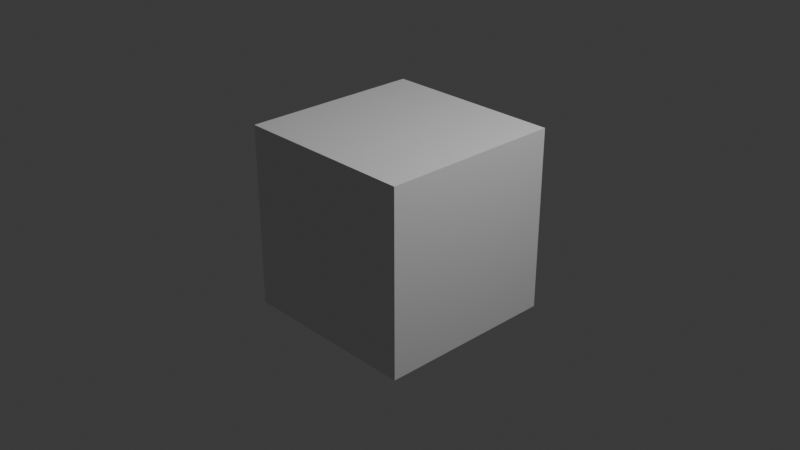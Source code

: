 # Source: tests.test_star.test_starfile_attributes_relion_.blend  (saved by Blender 5.2.44; exported with 4.5.12 LTS)
import bpy
from mathutils import Matrix  # noqa: F401  (used for matrix-valued properties, if any)

bpy.ops.wm.read_factory_settings(use_empty=True)
scene = bpy.context.scene
scene.name = 'Scene'

# ---- collections
col_collection = bpy.data.collections.new('Collection'); scene.collection.children.link(col_collection)
col_molecular_nodes = bpy.data.collections.new('Molecular Nodes'); scene.collection.children.link(col_molecular_nodes)

# ---- materials (node trees are filled in below, after node groups)
mat_material = bpy.data.materials.new('Material')
mat_material.alpha_threshold = 0.0
mat_material.use_backface_culling_lightprobe_volume = False
mat_material.roughness = 0.5
mat_material.line_color = (0.0, 0.0, 0.0, 1.0)
mat_mn_default = bpy.data.materials.new('MN Default')
mat_mn_default.use_sss_translucency = True
mat_mn_default.refraction_depth = 6.9
mat_mn_default.use_thickness_from_shadow = True

# ---- node groups
ng_primitive_arrow = bpy.data.node_groups.new('Primitive Arrow', 'GeometryNodeTree')
_s = ng_primitive_arrow.interface.new_socket(name='Geometry', in_out='OUTPUT', socket_type='NodeSocketGeometry')
_s = ng_primitive_arrow.interface.new_socket(name='Vertices', in_out='INPUT', socket_type='NodeSocketInt')
_s.default_value = 6
_s.min_value = 3
_s.max_value = 16
_s = ng_primitive_arrow.interface.new_socket(name='Height', in_out='INPUT', socket_type='NodeSocketFloat')
_s.subtype = 'DISTANCE'
_s.default_value = 1.0
_s.min_value = 0.0
_s.max_value = 1e+04
_s = ng_primitive_arrow.interface.new_socket(name='Ratio', in_out='INPUT', socket_type='NodeSocketFloat')
_s.subtype = 'FACTOR'
_s.default_value = 0.7
_s.min_value = 0.0
_s.max_value = 1.0
_s = ng_primitive_arrow.interface.new_socket(name='Value', in_out='INPUT', socket_type='NodeSocketColor')
_s.default_value = (0.8, 0.8, 0.8, 1.0)
_s = ng_primitive_arrow.interface.new_socket(name='Material', in_out='INPUT', socket_type='NodeSocketMaterial')
_s.description = 'Material to apply to the resulting geometry'
_N = ng_primitive_arrow.nodes; _L = ng_primitive_arrow.links
n0 = _N.new('NodeGroupOutput'); n0.name = 'Group Output'; n0.location = (359, 0)
n1 = _N.new('NodeGroupInput'); n1.name = 'Group Input'; n1.location = (-1340, -120)
n2 = _N.new('GeometryNodeMeshCone'); n2.name = 'Cone.001'; n2.location = (-720, 180)
n2.inputs[4].default_value = 0.2
n3 = _N.new('GeometryNodeTransform'); n3.name = 'Transform Geometry.002'; n3.location = (-339, 180)
n4 = _N.new('GeometryNodeMeshCylinder'); n4.name = 'Cylinder.001'; n4.location = (-519, -180)
n4.inputs[3].default_value = 0.08
n5 = _N.new('GeometryNodeTransform'); n5.name = 'Transform Geometry.003'; n5.location = (-339, -180)
n6 = _N.new('GeometryNodeJoinGeometry'); n6.name = 'Join Geometry.001'; n6.location = (-181, 176)
n7 = _N.new('GeometryNodeSetMaterial'); n7.name = 'Set Material'; n7.location = (179, 171)
n8 = _N.new('GeometryNodeStoreNamedAttribute'); n8.name = 'Store Named Attribute'; n8.location = (0, 180)
n8.data_type = 'FLOAT_COLOR'
n8.inputs[2].default_value = 'Color'
n9 = _N.new('ShaderNodeMath'); n9.name = 'Math'; n9.location = (-900, -140)
n9.operation = 'SUBTRACT'
n10 = _N.new('ShaderNodeMath'); n10.name = 'Math.001'; n10.location = (-720, -140)
n10.operation = 'SUBTRACT'
n11 = _N.new('ShaderNodeCombineXYZ'); n11.name = 'Combine XYZ'; n11.location = (-500, 80)
n12 = _N.new('ShaderNodeMath'); n12.name = 'Math.002'; n12.location = (-900, -360)
n12.operation = 'DIVIDE'
n12.inputs[1].default_value = 2.0
n13 = _N.new('ShaderNodeCombineXYZ'); n13.name = 'Combine XYZ.001'; n13.location = (-740, -360)
n14 = _N.new('ShaderNodeMath'); n14.name = 'Math.003'; n14.location = (-1143, -280)
n14.hide = True
n14.operation = 'MULTIPLY'
n15 = _N.new('NodeReroute'); n15.name = 'Reroute'; n15.location = (-960, -320)
n15.width = 20
n15.socket_idname = 'NodeSocketFloat'
_L.new(n2.outputs[0], n3.inputs[0])
_L.new(n5.outputs[0], n6.inputs[0])
_L.new(n3.outputs[0], n6.inputs[0])
_L.new(n4.outputs[0], n5.inputs[0])
_L.new(n1.outputs[0], n2.inputs[0])
_L.new(n1.outputs[0], n4.inputs[0])
_L.new(n7.outputs[0], n0.inputs[0])
_L.new(n8.outputs[0], n7.inputs[0])
_L.new(n1.outputs[4], n7.inputs[2])
_L.new(n6.outputs[0], n8.inputs[0])
_L.new(n1.outputs[3], n8.inputs[3])
_L.new(n9.outputs[0], n10.inputs[1])
_L.new(n10.outputs[0], n11.inputs[2])
_L.new(n11.outputs[0], n3.inputs[1])
_L.new(n9.outputs[0], n2.inputs[5])
_L.new(n15.outputs[0], n4.inputs[4])
_L.new(n15.outputs[0], n12.inputs[0])
_L.new(n12.outputs[0], n13.inputs[2])
_L.new(n13.outputs[0], n5.inputs[1])
_L.new(n1.outputs[1], n9.inputs[0])
_L.new(n1.outputs[1], n10.inputs[0])
_L.new(n15.outputs[0], n9.inputs[1])
_L.new(n1.outputs[1], n14.inputs[0])
_L.new(n1.outputs[2], n14.inputs[1])
_L.new(n14.outputs[0], n15.inputs[0])
n0.is_active_output = True
ng_primitive_gimbal = bpy.data.node_groups.new('Primitive Gimbal', 'GeometryNodeTree')
_s = ng_primitive_gimbal.interface.new_socket(name='Geometry', in_out='OUTPUT', socket_type='NodeSocketGeometry')
_s = ng_primitive_gimbal.interface.new_socket(name='Vertices', in_out='INPUT', socket_type='NodeSocketInt')
_s.default_value = 6
_s.min_value = 3
_s.max_value = 16
_s = ng_primitive_gimbal.interface.new_socket(name='X', in_out='INPUT', socket_type='NodeSocketColor')
_s.default_value = (0.624, 0.01033, 0.06301, 1.0)
_s = ng_primitive_gimbal.interface.new_socket(name='Y', in_out='INPUT', socket_type='NodeSocketColor')
_s.default_value = (0.07619, 0.624, 0.08438, 1.0)
_s = ng_primitive_gimbal.interface.new_socket(name='Z', in_out='INPUT', socket_type='NodeSocketColor')
_s.default_value = (0.0, 0.00091, 0.624, 1.0)
_s = ng_primitive_gimbal.interface.new_socket(name='Material', in_out='INPUT', socket_type='NodeSocketMaterial')
_s.description = 'Material to apply to the resulting geometry'
_s = ng_primitive_gimbal.interface.new_socket(name='Height', in_out='INPUT', socket_type='NodeSocketFloat')
_s.subtype = 'DISTANCE'
_s.default_value = 1.0
_s.min_value = 0.0
_s.max_value = 1e+04
_N = ng_primitive_gimbal.nodes; _L = ng_primitive_gimbal.links
n0 = _N.new('NodeGroupOutput'); n0.name = 'Group Output'; n0.location = (669, -1)
n1 = _N.new('NodeGroupInput'); n1.name = 'Group Input'; n1.location = (-1060, 0)
n2 = _N.new('GeometryNodeRepeatInput'); n2.name = 'Repeat Input'; n2.location = (-649, 252)
n2.inputs[0].default_value = 3
n2.inputs[2].default_value = 0
n3 = _N.new('GeometryNodeRepeatOutput'); n3.name = 'Repeat Output'; n3.location = (309, 206)
n3.repeat_items.clear()
_it = n3.repeat_items.new('GEOMETRY', 'Geometry')
_it = n3.repeat_items.new('INT', 'Integer')
n4 = _N.new('ShaderNodeMath'); n4.name = 'Math.001'; n4.location = (129, 146)
n4.hide = True
n4.inputs[1].default_value = 1.0
n5 = _N.new('GeometryNodeJoinGeometry'); n5.name = 'Join Geometry.005'; n5.location = (129, 246)
n6 = _N.new('GeometryNodeTransform'); n6.name = 'Transform Geometry.006'; n6.location = (-80, 120)
n7 = _N.new('GeometryNodeIndexSwitch'); n7.name = 'Index Switch'; n7.location = (-420, 20)
n7.index_switch_items.clear()
_it = n7.index_switch_items.new()
_it = n7.index_switch_items.new()
_it = n7.index_switch_items.new()
n7.data_type = 'RGBA'
n8 = _N.new('GeometryNodeIndexSwitch'); n8.name = 'Index Switch.001'; n8.location = (-240, -60)
n8.index_switch_items.clear()
_it = n8.index_switch_items.new()
_it = n8.index_switch_items.new()
_it = n8.index_switch_items.new()
n8.data_type = 'ROTATION'
n8.inputs[1].default_value = (0.0, 1.571, 0.0)
n8.inputs[2].default_value = (-1.571, 0.0, 0.0)
n8.inputs[3].default_value = (0.0, 0.0, 0.0)
n9 = _N.new('GeometryNodeGroup'); n9.name = 'Group'; n9.location = (-240, 120)
n9.node_tree = ng_primitive_arrow
n9.inputs[2].default_value = 0.7
n10 = _N.new('NodeGroupInput'); n10.name = 'Group Input.001'; n10.location = (-420, 80)
n2.pair_with_output(n3)
_L.new(n6.outputs[0], n5.inputs[0])
_L.new(n2.outputs[2], n8.inputs[0])
_L.new(n2.outputs[1], n5.inputs[0])
_L.new(n2.outputs[2], n7.inputs[0])
_L.new(n2.outputs[2], n4.inputs[0])
_L.new(n4.outputs[0], n3.inputs[1])
_L.new(n8.outputs[0], n6.inputs[2])
_L.new(n9.outputs[0], n6.inputs[0])
_L.new(n5.outputs[0], n3.inputs[0])
_L.new(n3.outputs[0], n0.inputs[0])
_L.new(n1.outputs[1], n7.inputs[1])
_L.new(n1.outputs[2], n7.inputs[2])
_L.new(n1.outputs[3], n7.inputs[3])
_L.new(n1.outputs[0], n9.inputs[0])
_L.new(n1.outputs[4], n9.inputs[4])
_L.new(n7.outputs[0], n9.inputs[3])
_L.new(n10.outputs[5], n9.inputs[1])
n0.is_active_output = True
ng_fallback_rotation = bpy.data.node_groups.new('Fallback Rotation', 'GeometryNodeTree')
_s = ng_fallback_rotation.interface.new_socket(name='Rotation', in_out='OUTPUT', socket_type='NodeSocketRotation')
_s.description = "The named attribute read from the geometry if it exists, or the fallback value if it doesn't"
_s = ng_fallback_rotation.interface.new_socket(name='Name', in_out='INPUT', socket_type='NodeSocketString')
_s.description = 'Name of the attribute to attempt to read from the geometry'
_s = ng_fallback_rotation.interface.new_socket(name='Fallback', in_out='INPUT', socket_type='NodeSocketRotation')
_s.description = "Value to use instead if the named attribute doesn't exist on the geometry"
_N = ng_fallback_rotation.nodes; _L = ng_fallback_rotation.links
n0 = _N.new('NodeGroupOutput'); n0.name = 'Group Output'; n0.location = (260, 140)
n1 = _N.new('NodeGroupInput'); n1.name = 'Group Input'; n1.location = (-320, 80)
n2 = _N.new('GeometryNodeInputNamedAttribute'); n2.name = 'Named Attribute.001'; n2.location = (-134, 30)
n2.width = 147
n2.data_type = 'QUATERNION'
n3 = _N.new('GeometryNodeSwitch'); n3.name = 'Switch'; n3.location = (100, 140)
n3.input_type = 'ROTATION'
_L.new(n2.outputs[0], n3.inputs[2])
_L.new(n2.outputs[1], n3.inputs[0])
_L.new(n1.outputs[1], n3.inputs[1])
_L.new(n3.outputs[0], n0.inputs[0])
_L.new(n1.outputs[0], n2.inputs[0])
n0.is_active_output = True
ng_rotation_from_zyz = bpy.data.node_groups.new('Rotation from ZYZ', 'GeometryNodeTree')
_s = ng_rotation_from_zyz.interface.new_socket(name='Rotation', in_out='OUTPUT', socket_type='NodeSocketRotation')
_s.description = 'The combined Rotation'
_s = ng_rotation_from_zyz.interface.new_socket(name='Phi', in_out='INPUT', socket_type='NodeSocketFloat')
_s.subtype = 'ANGLE'
_s.min_value = -1e+04
_s.max_value = 1e+04
_s.description = 'First rotation around the Z axis'
_s = ng_rotation_from_zyz.interface.new_socket(name='Theta', in_out='INPUT', socket_type='NodeSocketFloat')
_s.subtype = 'ANGLE'
_s.min_value = -1e+04
_s.max_value = 1e+04
_s.description = 'Second rotation around the Y axis'
_s = ng_rotation_from_zyz.interface.new_socket(name='Psi', in_out='INPUT', socket_type='NodeSocketFloat')
_s.subtype = 'ANGLE'
_s.min_value = -1e+04
_s.max_value = 1e+04
_s.description = 'Third rotation around the Z axis'
ng_rotation_from_zyz.description = 'Combine a rotation defined as ZYZ common in electron tomography'
_N = ng_rotation_from_zyz.nodes; _L = ng_rotation_from_zyz.links
n0 = _N.new('FunctionNodeAxisAngleToRotation'); n0.name = 'Axis Angle to Rotation.001'; n0.location = (-360, -20)
n0.inputs[0].default_value = (0.0, 1.0, 0.0)
n1 = _N.new('FunctionNodeAxisAngleToRotation'); n1.name = 'Axis Angle to Rotation'; n1.location = (-360, 160)
n2 = _N.new('FunctionNodeAxisAngleToRotation'); n2.name = 'Axis Angle to Rotation.002'; n2.location = (-360, -200)
n3 = _N.new('NodeGroupOutput'); n3.name = 'Group Output'; n3.location = (60, -20)
n4 = _N.new('NodeGroupInput'); n4.name = 'Group Input'; n4.location = (-800, 20)
n5 = _N.new('FunctionNodeRotateRotation'); n5.name = 'Rotate Rotation'; n5.location = (-180, 160)
n6 = _N.new('FunctionNodeRotateRotation'); n6.name = 'Rotate Rotation.001'; n6.location = (-180, -20)
n7 = _N.new('ShaderNodeMath'); n7.name = 'Math'; n7.location = (-520, 160)
n7.operation = 'MULTIPLY'
n7.inputs[1].default_value = -1.0
n8 = _N.new('ShaderNodeMath'); n8.name = 'Math.001'; n8.location = (-520, -20)
n8.operation = 'MULTIPLY'
n8.inputs[1].default_value = -1.0
n9 = _N.new('ShaderNodeMath'); n9.name = 'Math.002'; n9.location = (-520, -200)
n9.operation = 'MULTIPLY'
n9.inputs[1].default_value = -1.0
_L.new(n9.outputs[0], n2.inputs[1])
_L.new(n8.outputs[0], n0.inputs[1])
_L.new(n7.outputs[0], n1.inputs[1])
_L.new(n1.outputs[0], n5.inputs[0])
_L.new(n0.outputs[0], n5.inputs[1])
_L.new(n5.outputs[0], n6.inputs[0])
_L.new(n2.outputs[0], n6.inputs[1])
_L.new(n6.outputs[0], n3.inputs[0])
_L.new(n4.outputs[0], n7.inputs[0])
_L.new(n4.outputs[1], n8.inputs[0])
_L.new(n4.outputs[2], n9.inputs[0])
n3.is_active_output = True
ng_rotation_relion = bpy.data.node_groups.new('Rotation RELION', 'GeometryNodeTree')
_s = ng_rotation_relion.interface.new_socket(name='Is Valid', in_out='OUTPUT', socket_type='NodeSocketBool')
_s = ng_rotation_relion.interface.new_socket(name='Rotation', in_out='OUTPUT', socket_type='NodeSocketRotation')
_N = ng_rotation_relion.nodes; _L = ng_rotation_relion.links
n0 = _N.new('NodeGroupOutput'); n0.name = 'Group Output'; n0.location = (380, 80)
n1 = _N.new('NodeGroupInput'); n1.name = 'Group Input'; n1.location = (-400, 0)
n2 = _N.new('GeometryNodeGroup'); n2.name = 'Group.003'; n2.location = (160, 60)
n2.node_tree = ng_rotation_from_zyz
n3 = _N.new('GeometryNodeInputNamedAttribute'); n3.name = 'Named Attribute.001'; n3.location = (-220, 160)
n3.width = 167
n3.inputs[0].default_value = 'rlnAngleRot'
n4 = _N.new('GeometryNodeInputNamedAttribute'); n4.name = 'Named Attribute.002'; n4.location = (-220, 20)
n4.width = 170
n4.inputs[0].default_value = 'rlnAngleRot'
n5 = _N.new('GeometryNodeInputNamedAttribute'); n5.name = 'Named Attribute.003'; n5.location = (-220, -120)
n5.width = 170
n5.inputs[0].default_value = 'rlnAngleRot'
n6 = _N.new('FunctionNodeBooleanMath'); n6.name = 'Boolean Math'; n6.location = (0, 300)
n7 = _N.new('FunctionNodeBooleanMath'); n7.name = 'Boolean Math.001'; n7.location = (160, 300)
n8 = _N.new('ShaderNodeMath'); n8.name = 'Math.004'; n8.location = (0, 160)
n8.operation = 'RADIANS'
n8.inputs[1].default_value = -1.0
n9 = _N.new('ShaderNodeMath'); n9.name = 'Math.005'; n9.location = (0, 0)
n9.operation = 'RADIANS'
n9.inputs[1].default_value = -1.0
n10 = _N.new('ShaderNodeMath'); n10.name = 'Math.006'; n10.location = (0, -160)
n10.operation = 'RADIANS'
n10.inputs[1].default_value = -1.0
_L.new(n10.outputs[0], n2.inputs[2])
_L.new(n9.outputs[0], n2.inputs[1])
_L.new(n8.outputs[0], n2.inputs[0])
_L.new(n2.outputs[0], n0.inputs[1])
_L.new(n3.outputs[1], n6.inputs[0])
_L.new(n4.outputs[1], n6.inputs[1])
_L.new(n6.outputs[0], n7.inputs[0])
_L.new(n5.outputs[1], n7.inputs[1])
_L.new(n7.outputs[0], n0.inputs[0])
_L.new(n3.outputs[0], n8.inputs[0])
_L.new(n4.outputs[0], n9.inputs[0])
_L.new(n5.outputs[0], n10.inputs[0])
n0.is_active_output = True
ng_rotation_cistem = bpy.data.node_groups.new('Rotation cisTEM', 'GeometryNodeTree')
_s = ng_rotation_cistem.interface.new_socket(name='Is Valid', in_out='OUTPUT', socket_type='NodeSocketBool')
_s = ng_rotation_cistem.interface.new_socket(name='Rotation', in_out='OUTPUT', socket_type='NodeSocketRotation')
_N = ng_rotation_cistem.nodes; _L = ng_rotation_cistem.links
n0 = _N.new('NodeGroupOutput'); n0.name = 'Group Output'; n0.location = (380, 40)
n1 = _N.new('GeometryNodeGroup'); n1.name = 'Group.005'; n1.location = (180, 40)
n1.node_tree = ng_rotation_from_zyz
n2 = _N.new('GeometryNodeInputNamedAttribute'); n2.name = 'Named Attribute.004'; n2.location = (-260, 160)
n2.width = 215
n2.inputs[0].default_value = 'cisTEMAnglePhi'
n3 = _N.new('GeometryNodeInputNamedAttribute'); n3.name = 'Named Attribute.005'; n3.location = (-260, 0)
n3.width = 220
n3.inputs[0].default_value = 'cisTEMAngleTheta'
n4 = _N.new('GeometryNodeInputNamedAttribute'); n4.name = 'Named Attribute.006'; n4.location = (-260, -160)
n4.width = 224
n4.inputs[0].default_value = 'cisTEMAnglePsi'
n5 = _N.new('FunctionNodeBooleanMath'); n5.name = 'Boolean Math'; n5.location = (0, 300)
n6 = _N.new('FunctionNodeBooleanMath'); n6.name = 'Boolean Math.001'; n6.location = (160, 300)
n7 = _N.new('ShaderNodeMath'); n7.name = 'Math.007'; n7.location = (0, 160)
n7.operation = 'RADIANS'
n7.inputs[1].default_value = -1.0
n8 = _N.new('ShaderNodeMath'); n8.name = 'Math.008'; n8.location = (0, 0)
n8.operation = 'RADIANS'
n8.inputs[1].default_value = -1.0
n9 = _N.new('ShaderNodeMath'); n9.name = 'Math.009'; n9.location = (0, -160)
n9.operation = 'RADIANS'
n9.inputs[1].default_value = -1.0
_L.new(n9.outputs[0], n1.inputs[2])
_L.new(n7.outputs[0], n1.inputs[0])
_L.new(n8.outputs[0], n1.inputs[1])
_L.new(n1.outputs[0], n0.inputs[1])
_L.new(n2.outputs[1], n5.inputs[0])
_L.new(n3.outputs[1], n5.inputs[1])
_L.new(n5.outputs[0], n6.inputs[0])
_L.new(n4.outputs[1], n6.inputs[1])
_L.new(n6.outputs[0], n0.inputs[0])
_L.new(n2.outputs[0], n7.inputs[0])
_L.new(n3.outputs[0], n8.inputs[0])
_L.new(n4.outputs[0], n9.inputs[0])
n0.is_active_output = True
ng_contains_geometry = bpy.data.node_groups.new('Contains Geometry', 'GeometryNodeTree')
_s = ng_contains_geometry.interface.new_socket(name='Not Empty', in_out='OUTPUT', socket_type='NodeSocketBool')
_s.description = 'True when the input contains some geometry'
_s = ng_contains_geometry.interface.new_socket(name='Empty', in_out='OUTPUT', socket_type='NodeSocketBool')
_s.description = 'True when the input contains no geometry'
_s = ng_contains_geometry.interface.new_socket(name='Geometry', in_out='INPUT', socket_type='NodeSocketGeometry')
_N = ng_contains_geometry.nodes; _L = ng_contains_geometry.links
n0 = _N.new('NodeGroupOutput'); n0.name = 'Group Output'; n0.location = (720, 260)
n1 = _N.new('NodeGroupInput'); n1.name = 'Group Input'; n1.location = (-820, 9)
n2 = _N.new('GeometryNodeAttributeDomainSize'); n2.name = 'Domain Size'; n2.location = (-440, 250)
n3 = _N.new('FunctionNodeCompare'); n3.name = 'Compare'; n3.location = (-280, 240)
n3.hide = True
n3.operation = 'EQUAL'
n3.data_type = 'INT'
n4 = _N.new('GeometryNodeAttributeDomainSize'); n4.name = 'Domain Size.001'; n4.location = (-440, 130)
n4.component = 'POINTCLOUD'
n5 = _N.new('FunctionNodeBooleanMath'); n5.name = 'Boolean Math'; n5.location = (-120, 260)
n6 = _N.new('FunctionNodeCompare'); n6.name = 'Compare.001'; n6.location = (-280, 120)
n6.width = 146
n6.hide = True
n6.operation = 'EQUAL'
n6.data_type = 'INT'
n7 = _N.new('FunctionNodeBooleanMath'); n7.name = 'Boolean Math.001'; n7.location = (40, 260)
n8 = _N.new('GeometryNodeAttributeDomainSize'); n8.name = 'Domain Size.002'; n8.location = (-440, 10)
n8.component = 'CURVE'
n9 = _N.new('GeometryNodeAttributeDomainSize'); n9.name = 'Domain Size.003'; n9.location = (-440, -120)
n9.component = 'INSTANCES'
n10 = _N.new('GeometryNodeAttributeDomainSize'); n10.name = 'Domain Size.004'; n10.location = (-440, -240)
n10.component = 'GREASEPENCIL'
n11 = _N.new('FunctionNodeCompare'); n11.name = 'Compare.003'; n11.location = (-280, -160)
n11.hide = True
n11.operation = 'EQUAL'
n11.data_type = 'INT'
n12 = _N.new('FunctionNodeCompare'); n12.name = 'Compare.004'; n12.location = (-280, -30)
n12.hide = True
n12.operation = 'EQUAL'
n12.data_type = 'INT'
n13 = _N.new('FunctionNodeCompare'); n13.name = 'Compare.005'; n13.location = (-280, -260)
n13.hide = True
n13.operation = 'EQUAL'
n13.data_type = 'INT'
n14 = _N.new('NodeReroute'); n14.name = 'Reroute.002'; n14.location = (-540, 130)
n14.width = 10
n14.socket_idname = 'NodeSocketGeometry'
n15 = _N.new('FunctionNodeBooleanMath'); n15.name = 'Boolean Math.002'; n15.location = (200, 260)
n16 = _N.new('FunctionNodeBooleanMath'); n16.name = 'Boolean Math.003'; n16.location = (360, 260)
n17 = _N.new('FunctionNodeBooleanMath'); n17.name = 'Boolean Math.004'; n17.location = (540, 260)
n17.operation = 'NOT'
_L.new(n14.outputs[0], n9.inputs[0])
_L.new(n3.outputs[0], n5.inputs[0])
_L.new(n8.outputs[0], n12.inputs[2])
_L.new(n2.outputs[0], n3.inputs[2])
_L.new(n14.outputs[0], n4.inputs[0])
_L.new(n5.outputs[0], n7.inputs[0])
_L.new(n14.outputs[0], n2.inputs[0])
_L.new(n9.outputs[5], n11.inputs[2])
_L.new(n14.outputs[0], n10.inputs[0])
_L.new(n14.outputs[0], n8.inputs[0])
_L.new(n4.outputs[0], n6.inputs[2])
_L.new(n10.outputs[6], n13.inputs[2])
_L.new(n6.outputs[0], n5.inputs[1])
_L.new(n1.outputs[0], n14.inputs[0])
_L.new(n17.outputs[0], n0.inputs[0])
_L.new(n12.outputs[0], n7.inputs[1])
_L.new(n7.outputs[0], n15.inputs[0])
_L.new(n11.outputs[0], n15.inputs[1])
_L.new(n15.outputs[0], n16.inputs[0])
_L.new(n13.outputs[0], n16.inputs[1])
_L.new(n16.outputs[0], n17.inputs[0])
_L.new(n16.outputs[0], n0.inputs[1])
n0.is_active_output = True
ng_fallback_geometry = bpy.data.node_groups.new('Fallback Geometry', 'GeometryNodeTree')
_s = ng_fallback_geometry.interface.new_socket(name='Geometry', in_out='OUTPUT', socket_type='NodeSocketGeometry')
_s = ng_fallback_geometry.interface.new_socket(name='Geometry', in_out='INPUT', socket_type='NodeSocketGeometry')
_s = ng_fallback_geometry.interface.new_socket(name='Fallback', in_out='INPUT', socket_type='NodeSocketGeometry')
_N = ng_fallback_geometry.nodes; _L = ng_fallback_geometry.links
n0 = _N.new('NodeGroupOutput'); n0.name = 'Group Output'; n0.location = (200, -20)
n1 = _N.new('NodeGroupInput'); n1.name = 'Group Input'; n1.location = (-320, -80)
n2 = _N.new('GeometryNodeSwitch'); n2.name = 'Switch'; n2.location = (20, -20)
n3 = _N.new('GeometryNodeGroup'); n3.name = 'Group.010'; n3.location = (-160, -20)
n3.width = 159
n3.node_tree = ng_contains_geometry
_L.new(n3.outputs[0], n2.inputs[0])
_L.new(n1.outputs[0], n3.inputs[0])
_L.new(n2.outputs[0], n0.inputs[0])
_L.new(n1.outputs[0], n2.inputs[2])
_L.new(n1.outputs[1], n2.inputs[1])
n0.is_active_output = True
ng_starfile_instances = bpy.data.node_groups.new('Starfile Instances', 'GeometryNodeTree')
_s = ng_starfile_instances.interface.new_socket(name='Instances', in_out='OUTPUT', socket_type='NodeSocketGeometry')
_s = ng_starfile_instances.interface.new_socket(name='Points', in_out='INPUT', socket_type='NodeSocketGeometry')
_s = ng_starfile_instances.interface.new_socket(name='Image', in_out='INPUT', socket_type='NodeSocketInt')
_s.default_value = 1
_s.min_value = 1
_s.description = 'The ID of the image that should be shown'
_s = ng_starfile_instances.interface.new_socket(name='Menu', in_out='INPUT', socket_type='NodeSocketMenu')
_s.default_value = 'Instance'
_s.menu_expanded = True
_s = ng_starfile_instances.interface.new_socket(name='Instance', in_out='INPUT', socket_type='NodeSocketObject')
_s.description = 'The object that should be placed at each instance'
_s = ng_starfile_instances.interface.new_socket(name='Material', in_out='INPUT', socket_type='NodeSocketMaterial')
_s.description = 'Material to apply to the resulting geometry'
_N = ng_starfile_instances.nodes; _L = ng_starfile_instances.links
n0 = _N.new('NodeGroupInput'); n0.name = 'Group Input'; n0.location = (-707, 160)
n1 = _N.new('GeometryNodeObjectInfo'); n1.name = 'Object Info'; n1.location = (-334, 1)
n2 = _N.new('GeometryNodeInputNamedAttribute'); n2.name = 'Named Attribute'; n2.location = (-334, 121)
n2.data_type = 'INT'
n2.inputs[0].default_value = 'image_id'
n3 = _N.new('GeometryNodeInstanceOnPoints'); n3.name = 'Instance on Points'; n3.location = (696, 180)
n4 = _N.new('NodeGroupOutput'); n4.name = 'Group Output'; n4.location = (996, 180)
n5 = _N.new('GeometryNodeGroup'); n5.name = 'Group.002'; n5.location = (-329, -119)
n5.width = 139
n5.node_tree = ng_primitive_gimbal
n5.inputs[0].default_value = 3
n5.inputs[1].default_value = (0.624, 0.01033, 0.06301, 1.0)
n5.inputs[2].default_value = (0.07619, 0.624, 0.08438, 1.0)
n5.inputs[3].default_value = (0.0, 0.00091, 0.624, 1.0)
n5.inputs[5].default_value = 1.0
n6 = _N.new('GeometryNodeGroup'); n6.name = 'Group'; n6.location = (580, -120)
n6.node_tree = ng_fallback_rotation
n6.inputs[0].default_value = 'rotation'
n7 = _N.new('GeometryNodeGroup'); n7.name = 'Group.004'; n7.location = (240, -200)
n7.node_tree = ng_rotation_relion
n8 = _N.new('GeometryNodeGroup'); n8.name = 'Group.003'; n8.location = (240, -120)
n8.node_tree = ng_rotation_cistem
n9 = _N.new('GeometryNodeSwitch'); n9.name = 'Switch.001'; n9.location = (420, -120)
n9.input_type = 'ROTATION'
n10 = _N.new('NodeGroupInput'); n10.name = 'Group Input.001'; n10.location = (-80, 300)
n11 = _N.new('GeometryNodeGroup'); n11.name = 'Group.005'; n11.location = (-180, 0)
n11.node_tree = ng_fallback_geometry
n12 = _N.new('FunctionNodeCompare'); n12.name = 'Compare.001'; n12.location = (-174, 121)
n12.hide = True
n12.operation = 'EQUAL'
n12.data_type = 'INT'
n13 = _N.new('GeometryNodeTransform'); n13.name = 'Transform Geometry'; n13.location = (-180, -120)
n13.width = 142
n14 = _N.new('GeometryNodeMenuSwitch'); n14.name = 'Menu Switch.002'; n14.location = (87, 299)
n14.enum_items.clear()
_it = n14.enum_items.new('Instance')
_it = n14.enum_items.new('Simple')
n14.enum_definition.enum_definition.enum_definition.enum_definition.data_type = 'INT'
n14.enum_definition.enum_definition.enum_definition.data_type = 'INT'
n14.enum_definition.enum_definition.data_type = 'INT'
n14.enum_definition.data_type = 'INT'
n14.data_type = 'INT'
n14.inputs[1].default_value = 0
n14.inputs[2].default_value = 1
n15 = _N.new('GeometryNodeIndexSwitch'); n15.name = 'Index Switch.001'; n15.location = (516, 100)
n16 = _N.new('NodeGroupInput'); n16.name = 'Group Input.002'; n16.location = (-340, -320)
n17 = _N.new('ShaderNodeValue'); n17.name = 'Value'; n17.location = (-180, -220)
n17.outputs[0].default_value = 10.0
_L.new(n0.outputs[0], n3.inputs[0])
_L.new(n0.outputs[3], n1.inputs[0])
_L.new(n3.outputs[0], n4.inputs[0])
_L.new(n0.outputs[4], n5.inputs[4])
_L.new(n6.outputs[0], n3.inputs[5])
_L.new(n8.outputs[0], n9.inputs[0])
_L.new(n8.outputs[1], n9.inputs[2])
_L.new(n7.outputs[1], n9.inputs[1])
_L.new(n9.outputs[0], n6.inputs[1])
_L.new(n1.outputs[4], n11.inputs[0])
_L.new(n0.outputs[1], n12.inputs[2])
_L.new(n2.outputs[0], n12.inputs[3])
_L.new(n12.outputs[0], n3.inputs[1])
_L.new(n10.outputs[2], n14.inputs[0])
_L.new(n11.outputs[0], n15.inputs[1])
_L.new(n15.outputs[0], n3.inputs[2])
_L.new(n14.outputs[0], n15.inputs[0])
_L.new(n13.outputs[0], n11.inputs[1])
_L.new(n5.outputs[0], n13.inputs[0])
_L.new(n13.outputs[0], n15.inputs[2])
_L.new(n17.outputs[0], n13.inputs[3])
n4.is_active_output = True
ng_geometry_node_group = bpy.data.node_groups.new('Geometry Node Group', 'GeometryNodeTree')
_s = ng_geometry_node_group.interface.new_socket(name='Geometry', in_out='OUTPUT', socket_type='NodeSocketGeometry')
_s = ng_geometry_node_group.interface.new_socket(name='Atoms', in_out='INPUT', socket_type='NodeSocketGeometry')
ng_geometry_node_group.is_modifier = True
_N = ng_geometry_node_group.nodes; _L = ng_geometry_node_group.links
n0 = _N.new('NodeGroupInput'); n0.name = 'Group Input'; n0.location = (-300, 0)
n1 = _N.new('NodeGroupOutput'); n1.name = 'Group Output'; n1.location = (300, 0)
n2 = _N.new('GeometryNodeJoinGeometry'); n2.name = 'Join Geometry'; n2.location = (100, 0)
n3 = _N.new('GeometryNodeGroup'); n3.name = 'Starfile Instances'; n3.location = (-100, 0)
n3.node_tree = ng_starfile_instances
n3.inputs[1].default_value = 1
n3.inputs[2].default_value = 'Instance'
_L.new(n2.outputs[0], n1.inputs[0])
_L.new(n0.outputs[0], n3.inputs[0])
_L.new(n3.outputs[0], n2.inputs[0])
n1.is_active_output = True
ng_mn_color_input = bpy.data.node_groups.new('MN Color Input', 'ShaderNodeTree')
_s = ng_mn_color_input.interface.new_socket(name='Color', in_out='OUTPUT', socket_type='NodeSocketColor')
_s.default_value = (0.0, 0.0, 0.0, 0.0)
_s = ng_mn_color_input.interface.new_socket(name='Alpha', in_out='OUTPUT', socket_type='NodeSocketFloat')
_N = ng_mn_color_input.nodes; _L = ng_mn_color_input.links
n0 = _N.new('NodeGroupOutput'); n0.name = 'Group Output'; n0.location = (300, 80)
n1 = _N.new('NodeGroupInput'); n1.name = 'Group Input'; n1.location = (-700, -80)
n2 = _N.new('ShaderNodeAttribute'); n2.name = 'Attribute'; n2.location = (-480, 0)
n2.attribute_name = 'Color'
n3 = _N.new('ShaderNodeAttribute'); n3.name = 'Attribute.001'; n3.location = (-480, -200)
n3.attribute_type = 'INSTANCER'
n3.attribute_name = 'Color'
n4 = _N.new('ShaderNodeMix'); n4.name = 'Mix'; n4.location = (120, 80)
n4.data_type = 'RGBA'
n4.blend_type = 'ADD'
n5 = _N.new('ShaderNodeMath'); n5.name = 'Math.001'; n5.location = (-240, -440)
n5.operation = 'GREATER_THAN'
n5.use_clamp = True
n5.inputs[1].default_value = 0.0
n6 = _N.new('ShaderNodeMath'); n6.name = 'Math.002'; n6.location = (-40, -340)
n6.operation = 'MULTIPLY'
n7 = _N.new('ShaderNodeMath'); n7.name = 'Math'; n7.location = (120, -180)
n8 = _N.new('ShaderNodeMath'); n8.name = 'Math.003'; n8.location = (-40, -180)
n8.operation = 'MULTIPLY'
n9 = _N.new('ShaderNodeMath'); n9.name = 'Math.004'; n9.location = (-240, -280)
n9.operation = 'SUBTRACT'
n9.inputs[0].default_value = 1.0
n10 = _N.new('NodeReroute'); n10.name = 'Reroute'; n10.location = (-280, -440)
n10.width = 12
n10.socket_idname = 'NodeSocketFloat'
_L.new(n2.outputs[0], n4.inputs[6])
_L.new(n3.outputs[0], n4.inputs[7])
_L.new(n10.outputs[0], n5.inputs[0])
_L.new(n5.outputs[0], n6.inputs[1])
_L.new(n10.outputs[0], n6.inputs[0])
_L.new(n6.outputs[0], n7.inputs[1])
_L.new(n2.outputs[3], n8.inputs[0])
_L.new(n8.outputs[0], n7.inputs[0])
_L.new(n7.outputs[0], n0.inputs[1])
_L.new(n5.outputs[0], n9.inputs[1])
_L.new(n9.outputs[0], n8.inputs[1])
_L.new(n5.outputs[0], n4.inputs[0])
_L.new(n3.outputs[3], n10.inputs[0])
_L.new(n4.outputs[2], n0.inputs[0])
n0.is_active_output = True

# ---- material node trees
mat_material.use_nodes = True; mat_material.node_tree.nodes.clear()
_N = mat_material.node_tree.nodes; _L = mat_material.node_tree.links
n0 = _N.new('ShaderNodeOutputMaterial'); n0.name = 'Material Output'; n0.location = (200, 100)
n1 = _N.new('ShaderNodeBsdfPrincipled'); n1.name = 'Principled BSDF'; n1.location = (-200, 100)
n1.inputs[10].default_value = 0.005
_L.new(n1.outputs[0], n0.inputs[0])
n0.is_active_output = True
mat_mn_default.use_nodes = True; mat_mn_default.node_tree.nodes.clear()
_N = mat_mn_default.node_tree.nodes; _L = mat_mn_default.node_tree.links
n0 = _N.new('ShaderNodeBsdfPrincipled'); n0.name = 'Principled BSDF'; n0.location = (20, 300)
n0.inputs[3].default_value = 1.45
n1 = _N.new('ShaderNodeOutputMaterial'); n1.name = 'Material Output'; n1.location = (300, 300)
n2 = _N.new('ShaderNodeGroup'); n2.name = 'Group'; n2.location = (-180, 300)
n2.width = 150
n2.node_tree = ng_mn_color_input
_L.new(n2.outputs[0], n0.inputs[0])
_L.new(n0.outputs[0], n1.inputs[0])
_L.new(n2.outputs[1], n0.inputs[4])
n1.is_active_output = True

# ---- world
world_world = bpy.data.worlds.new('World'); scene.world = world_world
world_world.use_nodes = True; world_world.node_tree.nodes.clear()
_N = world_world.node_tree.nodes; _L = world_world.node_tree.links
n0 = _N.new('ShaderNodeOutputWorld'); n0.name = 'World Output'; n0.location = (200, 100)
n1 = _N.new('ShaderNodeBackground'); n1.name = 'Background'; n1.location = (-200, 100)
n1.inputs[0].default_value = (0.05088, 0.05088, 0.05088, 1.0)
_L.new(n1.outputs[0], n0.inputs[0])
n0.is_active_output = True
world_world.color = (0.05088, 0.05088, 0.05088)
world_world.sun_shadow_jitter_overblur = 0.0

# ---- cameras
cam_camera = bpy.data.cameras.new('Camera')
cam_camera.clip_end = 100.0
cam_camera.ortho_scale = 7.314

# ---- lights
light_light = bpy.data.lights.new('Light', 'POINT')
light_light.energy = 1000.0
light_light.shadow_soft_size = 0.1

# ---- meshes
me_cube = bpy.data.meshes.new('Cube')
me_cube.from_pydata([(1.0, 1.0, 1.0), (1.0, 1.0, -1.0), (1.0, -1.0, 1.0), (1.0, -1.0, -1.0), (-1.0, 1.0, 1.0), (-1.0, 1.0, -1.0), (-1.0, -1.0, 1.0), (-1.0, -1.0, -1.0)], [], [(0, 4, 6, 2), (3, 2, 6, 7), (7, 6, 4, 5), (5, 1, 3, 7), (1, 0, 2, 3), (5, 4, 0, 1)])
_uv = me_cube.uv_layers.new(name='UVMap')
_uv.uv.foreach_set('vector', [0.625, 0.5, 0.875, 0.5, 0.875, 0.75, 0.625, 0.75, 0.375, 0.75, 0.625, 0.75, 0.625, 1.0, 0.375, 1.0, 0.375, 0.0, 0.625, 0.0, 0.625, 0.25, 0.375, 0.25, 0.125, 0.5, 0.375, 0.5, 0.375, 0.75, 0.125, 0.75, 0.375, 0.5, 0.625, 0.5, 0.625, 0.75, 0.375, 0.75, 0.375, 0.25, 0.625, 0.25, 0.625, 0.5, 0.375, 0.5])
me_cube.materials.append(mat_material)
me_cube.use_mirror_vertex_groups = False
me_cube.update()
me_relion_star = bpy.data.meshes.new('relion.star')
me_relion_star.from_pydata([(0.0, 0.0, 0.0), (0.0, 0.0, 10.0), (0.0, 0.0, 20.0), (0.0, 0.0, 30.0), (0.0, 0.0, 40.0), (0.0, 0.0, 50.0), (0.0, 0.0, 60.0), (0.0, 0.0, 70.0), (0.0, 0.0, 80.0), (0.0, 0.0, 90.0), (0.0, 0.0, 100.0), (0.0, 0.0, 110.0), (0.0, 0.0, 120.0), (0.0, 0.0, 130.0), (0.0, 0.0, 140.0), (0.0, 0.0, 150.0), (0.0, 0.0, 160.0), (0.0, 0.0, 170.0), (0.0, 0.0, 180.0), (0.0, 0.0, 190.0), (0.0, 10.0, 0.0), (0.0, 10.0, 10.0), (0.0, 10.0, 20.0), (0.0, 10.0, 30.0), (0.0, 10.0, 40.0), (0.0, 10.0, 50.0), (0.0, 10.0, 60.0), (0.0, 10.0, 70.0), (0.0, 10.0, 80.0), (0.0, 10.0, 90.0), (0.0, 10.0, 100.0), (0.0, 10.0, 110.0), (0.0, 10.0, 120.0), (0.0, 10.0, 130.0), (0.0, 10.0, 140.0), (0.0, 10.0, 150.0), (0.0, 10.0, 160.0), (0.0, 10.0, 170.0), (0.0, 10.0, 180.0), (0.0, 10.0, 190.0), (0.0, 20.0, 0.0), (0.0, 20.0, 10.0), (0.0, 20.0, 20.0), (0.0, 20.0, 30.0), (0.0, 20.0, 40.0), (0.0, 20.0, 50.0), (0.0, 20.0, 60.0), (0.0, 20.0, 70.0), (0.0, 20.0, 80.0), (0.0, 20.0, 90.0), (0.0, 20.0, 100.0), (0.0, 20.0, 110.0), (0.0, 20.0, 120.0), (0.0, 20.0, 130.0), (0.0, 20.0, 140.0), (0.0, 20.0, 150.0), (0.0, 20.0, 160.0), (0.0, 20.0, 170.0), (0.0, 20.0, 180.0), (0.0, 20.0, 190.0), (0.0, 30.0, 0.0), (0.0, 30.0, 10.0), (0.0, 30.0, 20.0), (0.0, 30.0, 30.0), (0.0, 30.0, 40.0), (0.0, 30.0, 50.0), (0.0, 30.0, 60.0), (0.0, 30.0, 70.0), (0.0, 30.0, 80.0), (0.0, 30.0, 90.0), (0.0, 30.0, 100.0), (0.0, 30.0, 110.0), (0.0, 30.0, 120.0), (0.0, 30.0, 130.0), (0.0, 30.0, 140.0), (0.0, 30.0, 150.0), (0.0, 30.0, 160.0), (0.0, 30.0, 170.0), (0.0, 30.0, 180.0), (0.0, 30.0, 190.0), (0.0, 40.0, 0.0), (0.0, 40.0, 10.0), (0.0, 40.0, 20.0), (0.0, 40.0, 30.0), (0.0, 40.0, 40.0), (0.0, 40.0, 50.0), (0.0, 40.0, 60.0), (0.0, 40.0, 70.0), (0.0, 40.0, 80.0), (0.0, 40.0, 90.0), (0.0, 40.0, 100.0), (0.0, 40.0, 110.0), (0.0, 40.0, 120.0), (0.0, 40.0, 130.0), (0.0, 40.0, 140.0), (0.0, 40.0, 150.0), (0.0, 40.0, 160.0), (0.0, 40.0, 170.0), (0.0, 40.0, 180.0), (0.0, 40.0, 190.0), (0.0, 50.0, 0.0), (0.0, 50.0, 10.0), (0.0, 50.0, 20.0), (0.0, 50.0, 30.0), (0.0, 50.0, 40.0), (0.0, 50.0, 50.0), (0.0, 50.0, 60.0), (0.0, 50.0, 70.0), (0.0, 50.0, 80.0), (0.0, 50.0, 90.0), (0.0, 50.0, 100.0), (0.0, 50.0, 110.0), (0.0, 50.0, 120.0), (0.0, 50.0, 130.0), (0.0, 50.0, 140.0), (0.0, 50.0, 150.0), (0.0, 50.0, 160.0), (0.0, 50.0, 170.0), (0.0, 50.0, 180.0), (0.0, 50.0, 190.0), (0.0, 60.0, 0.0), (0.0, 60.0, 10.0), (0.0, 60.0, 20.0), (0.0, 60.0, 30.0), (0.0, 60.0, 40.0), (0.0, 60.0, 50.0), (0.0, 60.0, 60.0), (0.0, 60.0, 70.0), (0.0, 60.0, 80.0), (0.0, 60.0, 90.0), (0.0, 60.0, 100.0), (0.0, 60.0, 110.0), (0.0, 60.0, 120.0), (0.0, 60.0, 130.0), (0.0, 60.0, 140.0), (0.0, 60.0, 150.0), (0.0, 60.0, 160.0), (0.0, 60.0, 170.0), (0.0, 60.0, 180.0), (0.0, 60.0, 190.0), (0.0, 70.0, 0.0), (0.0, 70.0, 10.0), (0.0, 70.0, 20.0), (0.0, 70.0, 30.0), (0.0, 70.0, 40.0), (0.0, 70.0, 50.0), (0.0, 70.0, 60.0), (0.0, 70.0, 70.0), (0.0, 70.0, 80.0), (0.0, 70.0, 90.0), (0.0, 70.0, 100.0), (0.0, 70.0, 110.0), (0.0, 70.0, 120.0), (0.0, 70.0, 130.0), (0.0, 70.0, 140.0), (0.0, 70.0, 150.0), (0.0, 70.0, 160.0), (0.0, 70.0, 170.0), (0.0, 70.0, 180.0), (0.0, 70.0, 190.0), (0.0, 80.0, 0.0), (0.0, 80.0, 10.0), (0.0, 80.0, 20.0), (0.0, 80.0, 30.0), (0.0, 80.0, 40.0), (0.0, 80.0, 50.0), (0.0, 80.0, 60.0), (0.0, 80.0, 70.0), (0.0, 80.0, 80.0), (0.0, 80.0, 90.0), (0.0, 80.0, 100.0), (0.0, 80.0, 110.0), (0.0, 80.0, 120.0), (0.0, 80.0, 130.0), (0.0, 80.0, 140.0), (0.0, 80.0, 150.0), (0.0, 80.0, 160.0), (0.0, 80.0, 170.0), (0.0, 80.0, 180.0), (0.0, 80.0, 190.0), (0.0, 90.0, 0.0), (0.0, 90.0, 10.0), (0.0, 90.0, 20.0), (0.0, 90.0, 30.0), (0.0, 90.0, 40.0), (0.0, 90.0, 50.0), (0.0, 90.0, 60.0), (0.0, 90.0, 70.0), (0.0, 90.0, 80.0), (0.0, 90.0, 90.0), (0.0, 90.0, 100.0), (0.0, 90.0, 110.0), (0.0, 90.0, 120.0), (0.0, 90.0, 130.0), (0.0, 90.0, 140.0), (0.0, 90.0, 150.0), (0.0, 90.0, 160.0), (0.0, 90.0, 170.0), (0.0, 90.0, 180.0), (0.0, 90.0, 190.0), (0.0, 100.0, 0.0), (0.0, 100.0, 10.0), (0.0, 100.0, 20.0), (0.0, 100.0, 30.0), (0.0, 100.0, 40.0), (0.0, 100.0, 50.0), (0.0, 100.0, 60.0), (0.0, 100.0, 70.0), (0.0, 100.0, 80.0), (0.0, 100.0, 90.0), (0.0, 100.0, 100.0), (0.0, 100.0, 110.0), (0.0, 100.0, 120.0), (0.0, 100.0, 130.0), (0.0, 100.0, 140.0), (0.0, 100.0, 150.0), (0.0, 100.0, 160.0), (0.0, 100.0, 170.0), (0.0, 100.0, 180.0), (0.0, 100.0, 190.0), (0.0, 110.0, 0.0), (0.0, 110.0, 10.0), (0.0, 110.0, 20.0), (0.0, 110.0, 30.0), (0.0, 110.0, 40.0), (0.0, 110.0, 50.0), (0.0, 110.0, 60.0), (0.0, 110.0, 70.0), (0.0, 110.0, 80.0), (0.0, 110.0, 90.0), (0.0, 110.0, 100.0), (0.0, 110.0, 110.0), (0.0, 110.0, 120.0), (0.0, 110.0, 130.0), (0.0, 110.0, 140.0), (0.0, 110.0, 150.0), (0.0, 110.0, 160.0), (0.0, 110.0, 170.0), (0.0, 110.0, 180.0), (0.0, 110.0, 190.0), (0.0, 120.0, 0.0), (0.0, 120.0, 10.0), (0.0, 120.0, 20.0), (0.0, 120.0, 30.0), (0.0, 120.0, 40.0), (0.0, 120.0, 50.0), (0.0, 120.0, 60.0), (0.0, 120.0, 70.0), (0.0, 120.0, 80.0), (0.0, 120.0, 90.0), (0.0, 120.0, 100.0), (0.0, 120.0, 110.0), (0.0, 120.0, 120.0), (0.0, 120.0, 130.0), (0.0, 120.0, 140.0), (0.0, 120.0, 150.0), (0.0, 120.0, 160.0), (0.0, 120.0, 170.0), (0.0, 120.0, 180.0), (0.0, 120.0, 190.0), (0.0, 130.0, 0.0), (0.0, 130.0, 10.0), (0.0, 130.0, 20.0), (0.0, 130.0, 30.0), (0.0, 130.0, 40.0), (0.0, 130.0, 50.0), (0.0, 130.0, 60.0), (0.0, 130.0, 70.0), (0.0, 130.0, 80.0), (0.0, 130.0, 90.0), (0.0, 130.0, 100.0), (0.0, 130.0, 110.0), (0.0, 130.0, 120.0), (0.0, 130.0, 130.0), (0.0, 130.0, 140.0), (0.0, 130.0, 150.0), (0.0, 130.0, 160.0), (0.0, 130.0, 170.0), (0.0, 130.0, 180.0), (0.0, 130.0, 190.0), (0.0, 140.0, 0.0), (0.0, 140.0, 10.0), (0.0, 140.0, 20.0), (0.0, 140.0, 30.0), (0.0, 140.0, 40.0), (0.0, 140.0, 50.0), (0.0, 140.0, 60.0), (0.0, 140.0, 70.0), (0.0, 140.0, 80.0), (0.0, 140.0, 90.0), (0.0, 140.0, 100.0), (0.0, 140.0, 110.0), (0.0, 140.0, 120.0), (0.0, 140.0, 130.0), (0.0, 140.0, 140.0), (0.0, 140.0, 150.0), (0.0, 140.0, 160.0), (0.0, 140.0, 170.0), (0.0, 140.0, 180.0), (0.0, 140.0, 190.0), (0.0, 150.0, 0.0), (0.0, 150.0, 10.0), (0.0, 150.0, 20.0), (0.0, 150.0, 30.0), (0.0, 150.0, 40.0), (0.0, 150.0, 50.0), (0.0, 150.0, 60.0), (0.0, 150.0, 70.0), (0.0, 150.0, 80.0), (0.0, 150.0, 90.0), (0.0, 150.0, 100.0), (0.0, 150.0, 110.0), (0.0, 150.0, 120.0), (0.0, 150.0, 130.0), (0.0, 150.0, 140.0), (0.0, 150.0, 150.0), (0.0, 150.0, 160.0), (0.0, 150.0, 170.0), (0.0, 150.0, 180.0), (0.0, 150.0, 190.0), (0.0, 160.0, 0.0), (0.0, 160.0, 10.0), (0.0, 160.0, 20.0), (0.0, 160.0, 30.0), (0.0, 160.0, 40.0), (0.0, 160.0, 50.0), (0.0, 160.0, 60.0), (0.0, 160.0, 70.0), (0.0, 160.0, 80.0), (0.0, 160.0, 90.0), (0.0, 160.0, 100.0), (0.0, 160.0, 110.0), (0.0, 160.0, 120.0), (0.0, 160.0, 130.0), (0.0, 160.0, 140.0), (0.0, 160.0, 150.0), (0.0, 160.0, 160.0), (0.0, 160.0, 170.0), (0.0, 160.0, 180.0), (0.0, 160.0, 190.0), (0.0, 170.0, 0.0), (0.0, 170.0, 10.0), (0.0, 170.0, 20.0), (0.0, 170.0, 30.0), (0.0, 170.0, 40.0), (0.0, 170.0, 50.0), (0.0, 170.0, 60.0), (0.0, 170.0, 70.0), (0.0, 170.0, 80.0), (0.0, 170.0, 90.0), (0.0, 170.0, 100.0), (0.0, 170.0, 110.0), (0.0, 170.0, 120.0), (0.0, 170.0, 130.0), (0.0, 170.0, 140.0), (0.0, 170.0, 150.0), (0.0, 170.0, 160.0), (0.0, 170.0, 170.0), (0.0, 170.0, 180.0), (0.0, 170.0, 190.0), (0.0, 180.0, 0.0), (0.0, 180.0, 10.0), (0.0, 180.0, 20.0), (0.0, 180.0, 30.0), (0.0, 180.0, 40.0), (0.0, 180.0, 50.0), (0.0, 180.0, 60.0), (0.0, 180.0, 70.0), (0.0, 180.0, 80.0), (0.0, 180.0, 90.0), (0.0, 180.0, 100.0), (0.0, 180.0, 110.0), (0.0, 180.0, 120.0), (0.0, 180.0, 130.0), (0.0, 180.0, 140.0), (0.0, 180.0, 150.0), (0.0, 180.0, 160.0), (0.0, 180.0, 170.0), (0.0, 180.0, 180.0), (0.0, 180.0, 190.0), (0.0, 190.0, 0.0), (0.0, 190.0, 10.0), (0.0, 190.0, 20.0), (0.0, 190.0, 30.0), (0.0, 190.0, 40.0), (0.0, 190.0, 50.0), (0.0, 190.0, 60.0), (0.0, 190.0, 70.0), (0.0, 190.0, 80.0), (0.0, 190.0, 90.0), (0.0, 190.0, 100.0), (0.0, 190.0, 110.0), (0.0, 190.0, 120.0), (0.0, 190.0, 130.0), (0.0, 190.0, 140.0), (0.0, 190.0, 150.0), (0.0, 190.0, 160.0), (0.0, 190.0, 170.0), (0.0, 190.0, 180.0), (0.0, 190.0, 190.0)], [], [])
me_relion_star.update()

# ---- objects
ob_cube = bpy.data.objects.new('Cube', me_cube)
ob_light = bpy.data.objects.new('Light', light_light)
ob_camera = bpy.data.objects.new('Camera', cam_camera)
ob_relion_star = bpy.data.objects.new('relion.star', me_relion_star)

# ---- transforms, parenting, visibility, modifiers, constraints
ob_cube.location = (0.0, 0.0, 0.0)
ob_cube.lock_rotations_4d = False
ob_cube.empty_display_type = 'ARROWS'
ob_cube.lineart.crease_threshold = 0.0
ob_light.location = (4.076, 1.005, 5.904)
ob_light.rotation_euler = (0.6503, 0.05522, 1.866)
ob_light.lock_rotations_4d = False
ob_light.empty_display_type = 'ARROWS'
ob_light.color = (0.0, 0.0, 0.0, 0.0)
ob_light.lineart.crease_threshold = 0.0
ob_camera.location = (7.359, -6.926, 4.958)
ob_camera.rotation_euler = (1.109, 0.0, 0.8149)
ob_camera.lock_rotations_4d = False
ob_camera.empty_display_type = 'ARROWS'
ob_camera.color = (0.0, 0.0, 0.0, 0.0)
ob_camera.display_type = 'WIRE'
ob_camera.lineart.crease_threshold = 0.0
ob_relion_star.location = (0.0, 0.0, 0.0)
_m = ob_relion_star.modifiers.new('Molecular Nodes', 'NODES')
_m.node_group = ng_geometry_node_group

# ---- collection membership
col_collection.objects.link(ob_cube)
col_collection.objects.link(ob_light)
col_collection.objects.link(ob_camera)
col_molecular_nodes.objects.link(ob_relion_star)

# ---- scene / render settings (as saved in the file)
scene.camera = ob_camera
scene.frame_start = 1; scene.frame_end = 250; scene.frame_set(1)
scene.render.engine = 'BLENDER_EEVEE_NEXT'
scene.render.bake_bias = 0.0
scene.render.bake_samples = 0
scene.render.compositor_device = 'GPU'
scene.eevee.use_volume_custom_range = False
scene.eevee.fast_gi_thickness_near = 0.1
scene.eevee.fast_gi_thickness_far = 0.0
scene.eevee.ray_tracing_options.screen_trace_thickness = 0.1
bpy.context.view_layer.update()
